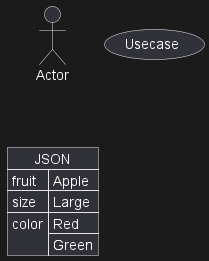

The diagram above was rendered by PlantUML. Its source (embedded in the PNG):
@startuml
allowmixing

actor     Actor
usecase   Usecase

json JSON {
   "fruit":"Apple",
   "size":"Large",
   "color": ["Red", "Green"]
}
@enduml